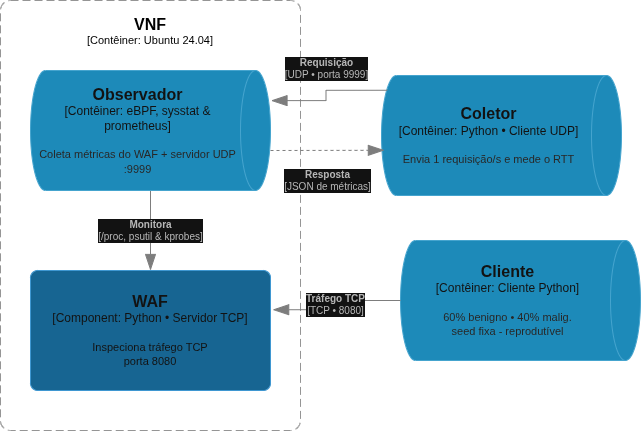

The diagram above was exported from draw.io. Its source (the exported page's mxGraphModel, read from the mxfile embedded in the PNG):
<mxGraphModel dx="-307" dy="799" grid="1" gridSize="10" guides="1" tooltips="1" connect="1" arrows="1" fold="1" page="1" pageScale="2" pageWidth="827" pageHeight="1169" math="0" shadow="0">
  <root>
    <mxCell id="0" />
    <mxCell id="1" parent="0" />
    <object placeholders="1" c4Name="VNF" c4Type="ContainerScopeBoundary" c4Application="Contêiner: Ubuntu 24.04" label="&lt;font style=&quot;font-size: 16px&quot;&gt;&lt;b&gt;&lt;div style=&quot;&quot;&gt;%c4Name%&lt;/div&gt;&lt;/b&gt;&lt;/font&gt;&lt;div style=&quot;&quot;&gt;[%c4Application%]&lt;/div&gt;" id="KTAZWZ3NLYJtuWPLbtPX-36">
      <mxCell parent="1" style="rounded=1;fontSize=11;whiteSpace=wrap;html=1;dashed=1;arcSize=20;fillColor=none;strokeColor=#666666;fontColor=light-dark(#333333,#000000);labelBackgroundColor=none;align=center;verticalAlign=top;labelBorderColor=none;spacingTop=0;spacing=10;dashPattern=8 4;metaEdit=1;rotatable=0;perimeter=rectanglePerimeter;labelPadding=0;allowArrows=0;connectable=0;expand=0;recursiveResize=0;editable=1;pointerEvents=0;absoluteArcSize=1;" vertex="1">
        <mxGeometry height="430" width="300" x="1780" y="30" as="geometry" />
      </mxCell>
    </object>
    <object placeholders="1" c4Name="Coletor" c4Type="Contêiner" c4Technology="Python • Cliente UDP" c4Description="Envia 1 requisição/s e mede o RTT" label="&lt;font style=&quot;font-size: 16px&quot;&gt;&lt;b&gt;%c4Name%&lt;/b&gt;&lt;/font&gt;&lt;div&gt;[%c4Type%:&amp;nbsp;%c4Technology%]&lt;/div&gt;&lt;br&gt;&lt;div&gt;&lt;font style=&quot;font-size: 11px&quot;&gt;&lt;font color=&quot;#E6E6E6&quot;&gt;%c4Description%&lt;/font&gt;&lt;/div&gt;" id="KTAZWZ3NLYJtuWPLbtPX-40">
      <mxCell parent="1" style="shape=cylinder3;size=15;direction=south;whiteSpace=wrap;html=1;boundedLbl=1;rounded=0;labelBackgroundColor=none;fillColor=#23A2D9;fontSize=12;fontColor=#ffffff;align=center;strokeColor=#0E7DAD;metaEdit=1;points=[[0.5,0,0],[1,0.25,0],[1,0.5,0],[1,0.75,0],[0.5,1,0],[0,0.75,0],[0,0.5,0],[0,0.25,0]];resizable=0;" vertex="1">
        <mxGeometry height="120" width="240" x="2161" y="105" as="geometry" />
      </mxCell>
    </object>
    <object placeholders="1" c4Name="Cliente" c4Type="Contêiner" c4Technology="Cliente Python" c4Description="60% benigno • 40% malig.&#10;seed fixa - reprodutível" label="&lt;font style=&quot;font-size: 16px&quot;&gt;&lt;b&gt;%c4Name%&lt;/b&gt;&lt;/font&gt;&lt;div&gt;[%c4Type%:&amp;nbsp;%c4Technology%]&lt;/div&gt;&lt;br&gt;&lt;div&gt;&lt;font style=&quot;font-size: 11px&quot;&gt;&lt;font color=&quot;#E6E6E6&quot;&gt;%c4Description%&lt;/font&gt;&lt;/div&gt;" id="KTAZWZ3NLYJtuWPLbtPX-41">
      <mxCell parent="1" style="shape=cylinder3;size=15;direction=south;whiteSpace=wrap;html=1;boundedLbl=1;rounded=0;labelBackgroundColor=none;fillColor=#23A2D9;fontSize=12;fontColor=#ffffff;align=center;strokeColor=#0E7DAD;metaEdit=1;points=[[0.5,0,0],[1,0.25,0],[1,0.5,0],[1,0.75,0],[0.5,1,0],[0,0.75,0],[0,0.5,0],[0,0.25,0]];resizable=0;" vertex="1">
        <mxGeometry height="120" width="240" x="2180" y="270" as="geometry" />
      </mxCell>
    </object>
    <object placeholders="1" c4Type="Relationship" c4Technology="UDP • porta 9999" c4Description="Requisição" label="&lt;div style=&quot;text-align: left&quot;&gt;&lt;div style=&quot;text-align: center&quot;&gt;&lt;b&gt;%c4Description%&lt;/b&gt;&lt;/div&gt;&lt;div style=&quot;text-align: center&quot;&gt;[%c4Technology%]&lt;/div&gt;&lt;/div&gt;" id="KTAZWZ3NLYJtuWPLbtPX-42">
      <mxCell edge="1" parent="1" source="KTAZWZ3NLYJtuWPLbtPX-40" style="endArrow=blockThin;html=1;fontSize=10;fontColor=#404040;strokeWidth=1;endFill=1;strokeColor=#828282;elbow=vertical;metaEdit=1;endSize=14;startSize=14;jumpStyle=arc;jumpSize=16;rounded=0;edgeStyle=orthogonalEdgeStyle;entryX=0.251;entryY=-0.002;entryDx=0;entryDy=0;entryPerimeter=0;exitX=0.123;exitY=0.976;exitDx=0;exitDy=0;exitPerimeter=0;" target="pe4vb4kMOvG_WPMHYzEW-3">
        <mxGeometry relative="1" width="240" as="geometry">
          <mxPoint y="-24" as="offset" />
          <mxPoint x="2164.2000000000003" y="69.99999999999994" as="sourcePoint" />
          <mxPoint x="2039.9999999999998" y="117.40000000000003" as="targetPoint" />
        </mxGeometry>
      </mxCell>
    </object>
    <object placeholders="1" c4Type="Relationship" c4Technology="JSON de métricas" c4Description="Resposta" label="&lt;div style=&quot;text-align: left&quot;&gt;&lt;div style=&quot;text-align: center&quot;&gt;&lt;b&gt;%c4Description%&lt;/b&gt;&lt;/div&gt;&lt;div style=&quot;text-align: center&quot;&gt;[%c4Technology%]&lt;/div&gt;&lt;/div&gt;" id="KTAZWZ3NLYJtuWPLbtPX-43">
      <mxCell edge="1" parent="1" style="endArrow=blockThin;html=1;fontSize=10;fontColor=#404040;strokeWidth=1;endFill=1;strokeColor=#828282;elbow=vertical;metaEdit=1;endSize=14;startSize=14;jumpStyle=arc;jumpSize=16;rounded=0;edgeStyle=orthogonalEdgeStyle;dashed=1;entryX=0.623;entryY=0.988;entryDx=0;entryDy=0;entryPerimeter=0;" target="KTAZWZ3NLYJtuWPLbtPX-40">
        <mxGeometry relative="1" width="240" as="geometry">
          <mxPoint y="30" as="offset" />
          <mxPoint x="2050" y="179.9975438596493" as="sourcePoint" />
          <mxPoint x="2164.84" y="222.34000000000012" as="targetPoint" />
        </mxGeometry>
      </mxCell>
    </object>
    <object placeholders="1" c4Type="Relationship" c4Technology="/proc, psutil &amp; kprobes" c4Description="Monitora" label="&lt;div style=&quot;text-align: left&quot;&gt;&lt;div style=&quot;text-align: center&quot;&gt;&lt;b&gt;%c4Description%&lt;/b&gt;&lt;/div&gt;&lt;div style=&quot;text-align: center&quot;&gt;[%c4Technology%]&lt;/div&gt;&lt;/div&gt;" id="KTAZWZ3NLYJtuWPLbtPX-44">
      <mxCell edge="1" parent="1" source="pe4vb4kMOvG_WPMHYzEW-3" style="endArrow=blockThin;html=1;fontSize=10;fontColor=#404040;strokeWidth=1;endFill=1;strokeColor=#828282;elbow=vertical;metaEdit=1;endSize=14;startSize=14;jumpStyle=arc;jumpSize=16;rounded=0;edgeStyle=orthogonalEdgeStyle;" target="pe4vb4kMOvG_WPMHYzEW-2">
        <mxGeometry relative="1" width="240" as="geometry">
          <mxPoint x="2030" y="220" as="sourcePoint" />
          <mxPoint x="2050" y="250" as="targetPoint" />
        </mxGeometry>
      </mxCell>
    </object>
    <object placeholders="1" c4Type="Relationship" c4Technology="TCP • 8080" c4Description="Tráfego TCP" label="&lt;div style=&quot;text-align: left&quot;&gt;&lt;div style=&quot;text-align: center&quot;&gt;&lt;b&gt;%c4Description%&lt;/b&gt;&lt;/div&gt;&lt;div style=&quot;text-align: center&quot;&gt;[%c4Technology%]&lt;/div&gt;&lt;/div&gt;" id="KTAZWZ3NLYJtuWPLbtPX-45">
      <mxCell edge="1" parent="1" source="KTAZWZ3NLYJtuWPLbtPX-41" style="endArrow=blockThin;html=1;fontSize=10;fontColor=#404040;strokeWidth=1;endFill=1;strokeColor=#828282;elbow=vertical;metaEdit=1;endSize=14;startSize=14;jumpStyle=arc;jumpSize=16;rounded=0;edgeStyle=orthogonalEdgeStyle;entryX=1.009;entryY=0.327;entryDx=0;entryDy=0;entryPerimeter=0;" target="pe4vb4kMOvG_WPMHYzEW-2">
        <mxGeometry relative="1" width="240" as="geometry" />
      </mxCell>
    </object>
    <object placeholders="1" c4Name="WAF" c4Type="Component" c4Technology="Python • Servidor TCP" c4Description="Inspeciona tráfego TCP&#10;porta 8080" label="&lt;font style=&quot;font-size: 16px&quot;&gt;&lt;b&gt;%c4Name%&lt;/b&gt;&lt;/font&gt;&lt;div&gt;[%c4Type%: %c4Technology%]&lt;/div&gt;&lt;br&gt;&lt;div&gt;&lt;font style=&quot;font-size: 11px&quot;&gt;%c4Description%&lt;/font&gt;&lt;/div&gt;" id="pe4vb4kMOvG_WPMHYzEW-2">
      <mxCell parent="1" style="rounded=1;whiteSpace=wrap;html=1;labelBackgroundColor=none;fillColor=#63BEF2;fontColor=#ffffff;align=center;arcSize=6;strokeColor=#2086C9;metaEdit=1;resizable=0;points=[[0.25,0,0],[0.5,0,0],[0.75,0,0],[1,0.25,0],[1,0.5,0],[1,0.75,0],[0.75,1,0],[0.5,1,0],[0.25,1,0],[0,0.75,0],[0,0.5,0],[0,0.25,0]];" vertex="1">
        <mxGeometry height="120" width="240" x="1810" y="300" as="geometry" />
      </mxCell>
    </object>
    <object placeholders="1" c4Name="Observador" c4Type="Contêiner" c4Technology="eBPF, sysstat &amp; prometheus" c4Description="Coleta métricas do WAF + servidor UDP :9999" label="&lt;font style=&quot;font-size: 16px&quot;&gt;&lt;b&gt;%c4Name%&lt;/b&gt;&lt;/font&gt;&lt;div&gt;[%c4Type%:&amp;nbsp;%c4Technology%]&lt;/div&gt;&lt;br&gt;&lt;div&gt;&lt;font style=&quot;font-size: 11px&quot;&gt;&lt;font color=&quot;#E6E6E6&quot;&gt;%c4Description%&lt;/font&gt;&lt;/div&gt;" id="pe4vb4kMOvG_WPMHYzEW-3">
      <mxCell parent="1" style="shape=cylinder3;size=15;direction=south;whiteSpace=wrap;html=1;boundedLbl=1;rounded=0;labelBackgroundColor=none;fillColor=#23A2D9;fontSize=12;fontColor=#ffffff;align=center;strokeColor=#0E7DAD;metaEdit=1;points=[[0.5,0,0],[1,0.25,0],[1,0.5,0],[1,0.75,0],[0.5,1,0],[0,0.75,0],[0,0.5,0],[0,0.25,0]];resizable=0;" vertex="1">
        <mxGeometry height="120" width="240" x="1810" y="100" as="geometry" />
      </mxCell>
    </object>
  </root>
</mxGraphModel>